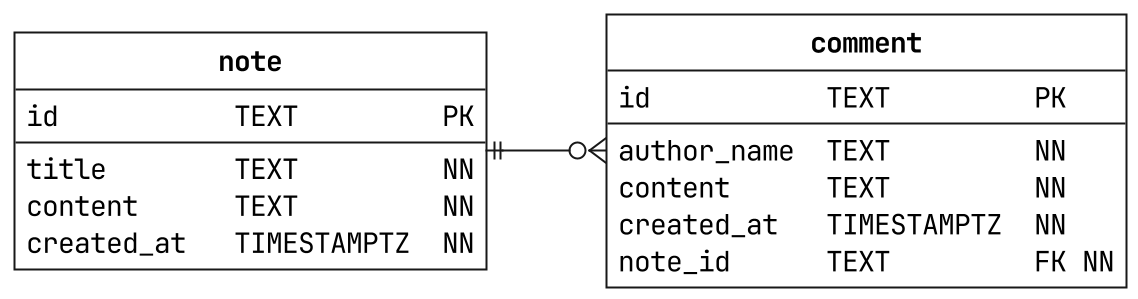

The diagram above was rendered by PlantUML. Its source (embedded in the PNG):
@startuml

hide circle
left to right direction
skinparam roundcorner 0
skinparam shadowing false
skinparam linetype ortho
skinparam FontSize 18
skinparam defaultFontName JetBrains Mono
scale 2

skinparam class {
    BackgroundColor white
    BorderThickness 1.0
    FontStyle bold
}

!procedure column($name, $name_size, $type, $type_size, $constraints="")
    !while %strlen($name) < $name_size
        !$name = $name + " "
    !endwhile
    !while %strlen($type) < $type_size
        !$type = $type + " "
    !endwhile
    $name  $type  $constraints
!endprocedure

entity "note" {
    column(id,         11, TEXT,        11, PK)
    --
    column(title,      11, TEXT,        11, NN)
    column(content,    11, TEXT,        11, NN)
    column(created_at, 11, TIMESTAMPTZ, 11, NN)
}

entity comment {
    column(id,          11, TEXT,        11, PK)
    --
    column(author_name, 11, TEXT,        11, NN)
    column(content,     11, TEXT,        11, NN)
    column(created_at,  11, TIMESTAMPTZ, 11, NN)
    column(note_id,     11, TEXT,        11, "FK NN")
}

"note" ||--o{ comment

@enduml